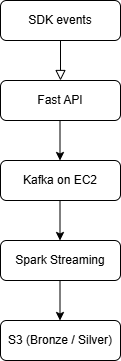

The diagram above was exported from draw.io. Its source (the exported page's mxGraphModel, read from the mxfile embedded in the PNG):
<mxGraphModel dx="786" dy="451" grid="1" gridSize="10" guides="1" tooltips="1" connect="1" arrows="1" fold="1" page="1" pageScale="1" pageWidth="827" pageHeight="1169" math="0" shadow="0">
  <root>
    <mxCell id="WIyWlLk6GJQsqaUBKTNV-0" />
    <mxCell id="WIyWlLk6GJQsqaUBKTNV-1" parent="WIyWlLk6GJQsqaUBKTNV-0" />
    <mxCell id="WIyWlLk6GJQsqaUBKTNV-2" edge="1" parent="WIyWlLk6GJQsqaUBKTNV-1" source="WIyWlLk6GJQsqaUBKTNV-3" style="rounded=0;html=1;jettySize=auto;orthogonalLoop=1;fontSize=11;endArrow=block;endFill=0;endSize=8;strokeWidth=1;shadow=0;labelBackgroundColor=none;edgeStyle=orthogonalEdgeStyle;" value="">
      <mxGeometry relative="1" as="geometry">
        <mxPoint x="220" y="170" as="targetPoint" />
      </mxGeometry>
    </mxCell>
    <mxCell id="WIyWlLk6GJQsqaUBKTNV-3" parent="WIyWlLk6GJQsqaUBKTNV-1" style="rounded=1;whiteSpace=wrap;html=1;fontSize=12;glass=0;strokeWidth=1;shadow=0;" value="SDK events" vertex="1">
      <mxGeometry height="40" width="120" x="160" y="90" as="geometry" />
    </mxCell>
    <mxCell id="wqPxlscngA5q3flZs27i-0" parent="WIyWlLk6GJQsqaUBKTNV-1" style="rounded=1;whiteSpace=wrap;html=1;fontSize=12;glass=0;strokeWidth=1;shadow=0;" value="Fast API" vertex="1">
      <mxGeometry height="40" width="120" x="160" y="170" as="geometry" />
    </mxCell>
    <mxCell id="wqPxlscngA5q3flZs27i-7" parent="WIyWlLk6GJQsqaUBKTNV-1" style="rounded=1;whiteSpace=wrap;html=1;fontSize=12;glass=0;strokeWidth=1;shadow=0;" value="Kafka on EC2" vertex="1">
      <mxGeometry height="40" width="120" x="160" y="250" as="geometry" />
    </mxCell>
    <mxCell id="wqPxlscngA5q3flZs27i-9" parent="WIyWlLk6GJQsqaUBKTNV-1" style="rounded=1;whiteSpace=wrap;html=1;fontSize=12;glass=0;strokeWidth=1;shadow=0;" value="&lt;div&gt;Spark Streaming&lt;/div&gt;" vertex="1">
      <mxGeometry height="40" width="120" x="160" y="330" as="geometry" />
    </mxCell>
    <mxCell id="wqPxlscngA5q3flZs27i-10" parent="WIyWlLk6GJQsqaUBKTNV-1" style="rounded=1;whiteSpace=wrap;html=1;fontSize=12;glass=0;strokeWidth=1;shadow=0;" value="S3 (Bronze / Silver)" vertex="1">
      <mxGeometry height="40" width="120" x="160" y="410" as="geometry" />
    </mxCell>
    <mxCell id="wqPxlscngA5q3flZs27i-12" edge="1" parent="WIyWlLk6GJQsqaUBKTNV-1" style="endArrow=classic;html=1;rounded=0;" value="">
      <mxGeometry height="50" relative="1" width="50" as="geometry">
        <Array as="points">
          <mxPoint x="219.5" y="210" />
        </Array>
        <mxPoint x="219.5" y="210" as="sourcePoint" />
        <mxPoint x="219.5" y="250" as="targetPoint" />
      </mxGeometry>
    </mxCell>
    <mxCell id="wqPxlscngA5q3flZs27i-15" edge="1" parent="WIyWlLk6GJQsqaUBKTNV-1" style="endArrow=classic;html=1;rounded=0;" value="">
      <mxGeometry height="50" relative="1" width="50" as="geometry">
        <Array as="points">
          <mxPoint x="219.5" y="370" />
        </Array>
        <mxPoint x="219.5" y="370" as="sourcePoint" />
        <mxPoint x="219.5" y="410" as="targetPoint" />
      </mxGeometry>
    </mxCell>
    <mxCell id="wqPxlscngA5q3flZs27i-16" edge="1" parent="WIyWlLk6GJQsqaUBKTNV-1" style="endArrow=classic;html=1;rounded=0;" value="">
      <mxGeometry height="50" relative="1" width="50" as="geometry">
        <Array as="points">
          <mxPoint x="219.5" y="290" />
        </Array>
        <mxPoint x="219.5" y="290" as="sourcePoint" />
        <mxPoint x="219.5" y="330" as="targetPoint" />
      </mxGeometry>
    </mxCell>
  </root>
</mxGraphModel>